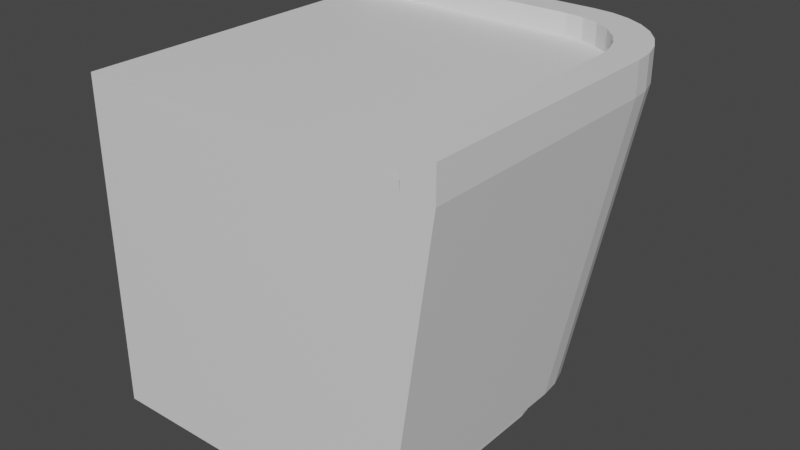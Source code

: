 # Source: c2.blend  (saved by Blender 3.2.14; exported with 4.5.12 LTS)
import bpy
from mathutils import Matrix  # noqa: F401  (used for matrix-valued properties, if any)

bpy.ops.wm.read_factory_settings(use_empty=True)
scene = bpy.context.scene
scene.name = 'Scene'

# ---- collections
col_collection = bpy.data.collections.new('Collection'); scene.collection.children.link(col_collection)

# ---- materials (node trees are filled in below, after node groups)
mat_desk2 = bpy.data.materials.new('Desk2')
mat_desk2.use_transparent_shadow = False
mat_desk1 = bpy.data.materials.new('Desk1')
mat_desk1.alpha_threshold = 0.0
mat_desk1.use_transparent_shadow = False
mat_desk1.line_color = (0.0, 0.0, 0.0, 1.0)
mat_desk3 = bpy.data.materials.new('Desk3')
mat_desk3.alpha_threshold = 0.0
mat_desk3.use_transparent_shadow = False
mat_desk3.line_color = (0.0, 0.0, 0.0, 1.0)

# ---- material node trees
mat_desk2.use_nodes = True; mat_desk2.node_tree.nodes.clear()
_N = mat_desk2.node_tree.nodes; _L = mat_desk2.node_tree.links
n0 = _N.new('ShaderNodeBsdfPrincipled'); n0.name = 'Principled BSDF'; n0.location = (10, 300)
n0.distribution = 'GGX'
n0.subsurface_method = 'RANDOM_WALK_SKIN'
n0.inputs[3].default_value = 1.45
n0.inputs[27].default_value = (0.0, 0.0, 0.0, 1.0)
n0.inputs[28].default_value = 1.0
n1 = _N.new('ShaderNodeOutputMaterial'); n1.name = 'Material Output'; n1.location = (300, 300)
_L.new(n0.outputs[0], n1.inputs[0])
n1.is_active_output = True
mat_desk1.use_nodes = True; mat_desk1.node_tree.nodes.clear()
_N = mat_desk1.node_tree.nodes; _L = mat_desk1.node_tree.links
n0 = _N.new('ShaderNodeOutputMaterial'); n0.name = 'Material Output'; n0.location = (300, 300)
n1 = _N.new('ShaderNodeBsdfPrincipled'); n1.name = 'Principled BSDF'; n1.location = (10, 300)
n1.distribution = 'GGX'
n1.subsurface_method = 'RANDOM_WALK_SKIN'
n1.inputs[2].default_value = 0.4
n1.inputs[3].default_value = 1.45
n1.inputs[27].default_value = (0.0, 0.0, 0.0, 1.0)
n1.inputs[28].default_value = 1.0
_L.new(n1.outputs[0], n0.inputs[0])
n0.is_active_output = True
mat_desk3.use_nodes = True; mat_desk3.node_tree.nodes.clear()
_N = mat_desk3.node_tree.nodes; _L = mat_desk3.node_tree.links
n0 = _N.new('ShaderNodeOutputMaterial'); n0.name = 'Material Output'; n0.location = (300, 300)
n1 = _N.new('ShaderNodeBsdfPrincipled'); n1.name = 'Principled BSDF'; n1.location = (10, 300)
n1.distribution = 'GGX'
n1.subsurface_method = 'RANDOM_WALK_SKIN'
n1.inputs[2].default_value = 0.4
n1.inputs[3].default_value = 1.45
n1.inputs[27].default_value = (0.0, 0.0, 0.0, 1.0)
n1.inputs[28].default_value = 1.0
_L.new(n1.outputs[0], n0.inputs[0])
n0.is_active_output = True

# ---- world
world_world = bpy.data.worlds.new('World'); scene.world = world_world
world_world.use_nodes = True; world_world.node_tree.nodes.clear()
_N = world_world.node_tree.nodes; _L = world_world.node_tree.links
n0 = _N.new('ShaderNodeOutputWorld'); n0.name = 'World Output'; n0.location = (300, 300)
n1 = _N.new('ShaderNodeBackground'); n1.name = 'Background'; n1.location = (10, 300)
n1.inputs[0].default_value = (0.05088, 0.05088, 0.05088, 1.0)
_L.new(n1.outputs[0], n0.inputs[0])
n0.is_active_output = True
world_world.color = (0.05088, 0.05088, 0.05088)
world_world.use_sun_shadow = False
world_world.sun_shadow_jitter_overblur = 0.0

# ---- meshes
me_cube_003 = bpy.data.meshes.new('Cube.003')
me_cube_003.from_pydata([(1.0, 1.275, 2.025), (1.0, -1.0, 2.025), (-1.276, -1.0, 2.025), (-1.095, -1.0, 2.025), (-0.616, 1.275, 2.025), (1.0, 1.082, 2.025), (-1.276, 0.6024, 2.025), (-1.095, -1.0, 2.227), (-1.276, -1.0, 2.227), (-0.616, 1.275, 2.227), (1.0, 1.275, 2.227), (-1.276, 0.6024, 2.227), (1.0, 1.082, 2.227), (-0.5719, 1.082, 2.025), (-1.095, 0.5583, 2.025), (-0.6884, 1.069, 2.025), (-0.799, 1.03, 2.025), (-0.8983, 0.9677, 2.025), (-0.9812, 0.8848, 2.025), (-1.044, 0.7855, 2.025), (-1.082, 0.6749, 2.025), (-1.095, 0.5583, 2.227), (-0.5719, 1.082, 2.227), (-1.082, 0.6749, 2.227), (-1.044, 0.7855, 2.227), (-0.9812, 0.8848, 2.227), (-0.8983, 0.9677, 2.227), (-0.799, 1.03, 2.227), (-0.6884, 1.069, 2.227), (-1.276, 0.63, 2.025), (-0.6314, 1.275, 2.025), (-1.264, 0.7558, 2.025), (-1.227, 0.8768, 2.025), (-1.168, 0.9883, 2.025), (-1.088, 1.086, 2.025), (-0.9898, 1.166, 2.025), (-0.8783, 1.226, 2.025), (-0.7573, 1.263, 2.025), (-0.6314, 1.275, 2.227), (-1.276, 0.63, 2.227), (-0.7573, 1.263, 2.227), (-0.8783, 1.226, 2.227), (-0.9898, 1.166, 2.227), (-1.088, 1.086, 2.227), (-1.168, 0.9883, 2.227), (-1.227, 0.8768, 2.227), (-1.264, 0.7558, 2.227), (1.0, -1.0, 2.093), (-1.095, -1.0, 2.093), (1.0, 1.086, 2.093), (-0.6884, 1.073, 2.093), (-0.5719, 1.086, 2.093), (-0.799, 1.034, 2.093), (-0.8983, 0.9718, 2.093), (-0.9812, 0.8889, 2.093), (-1.044, 0.7896, 2.093), (-1.082, 0.679, 2.093), (-1.095, 0.5625, 2.093)], [], [(29, 6, 11, 39), (13, 5, 12, 22), (4, 30, 38, 9), (5, 0, 10, 12), (6, 2, 8, 11), (9, 38, 40, 41, 42, 43, 44, 45, 46, 39, 11), (10, 9, 22, 12), (5, 13, 51, 49), (0, 4, 9, 10), (7, 21, 11, 8), (2, 3, 7, 8), (21, 23, 24, 25, 26, 27, 28, 22, 9, 11), (13, 22, 28, 15), (15, 28, 27, 16), (16, 27, 26, 17), (17, 26, 25, 18), (18, 25, 24, 19), (19, 24, 23, 20), (20, 23, 21, 14), (3, 14, 21, 7), (38, 30, 37, 40), (40, 37, 36, 41), (41, 36, 35, 42), (42, 35, 34, 43), (43, 34, 33, 44), (44, 33, 32, 45), (45, 32, 31, 46), (46, 31, 29, 39), (49, 51, 50, 52, 53, 54, 55, 56, 57, 48, 47), (13, 15, 50, 51), (17, 18, 54, 53), (19, 20, 56, 55), (3, 1, 47, 48), (14, 3, 48, 57), (16, 17, 53, 52), (18, 19, 55, 54), (1, 5, 49, 47), (20, 14, 57, 56), (15, 16, 52, 50)])
_uv = me_cube_003.uv_layers.new(name='UVMap')
_uv.uv.foreach_set('vector', [0.9523, 0.6169, 0.9523, 0.6234, 0.9039, 0.6233, 0.9039, 0.6169, 0.9039, 0.4735, 0.9039, 0.7405, 0.8555, 0.7405, 0.8555, 0.4735, 0.9523, 0.3798, 0.9523, 0.3834, 0.9039, 0.3836, 0.9039, 0.38, 0.9039, 0.7405, 0.9039, 0.7733, 0.8555, 0.7733, 0.8555, 0.7405, 0.9523, 0.6234, 0.9526, 1.0, 0.9042, 1.0, 0.9039, 0.6233, 0.04766, 0.4979, 0.04504, 0.4952, 0.02584, 0.4717, 0.01161, 0.4448, 0.00288, 0.4157, 0.0, 0.3855, 0.003076, 0.3553, 0.01199, 0.3262, 0.0264, 0.2995, 0.04575, 0.2761, 0.05045, 0.2714, 0.3213, 0.7733, 0.04766, 0.4979, 0.08803, 0.4727, 0.3542, 0.7406, 0.3715, 0.5037, 0.3706, 0.8731, 0.3542, 0.873, 0.3552, 0.5035, 0.9532, 0.0, 0.9523, 0.3798, 0.9039, 0.38, 0.9048, 0.0001508, 0.3542, 0.03085, 0.08861, 0.2948, 0.05045, 0.2714, 0.3236, 0.0, 0.9039, 0.0, 0.9039, 0.03075, 0.8555, 0.03075, 0.8555, 0.0, 0.08861, 0.2948, 0.07097, 0.3167, 0.05866, 0.3421, 0.05231, 0.3695, 0.05221, 0.3977, 0.0584, 0.4252, 0.07054, 0.4506, 0.08803, 0.4727, 0.04766, 0.4979, 0.05045, 0.2714, 0.9039, 0.4735, 0.8555, 0.4735, 0.8555, 0.4514, 0.9039, 0.4514, 0.9039, 0.4514, 0.8555, 0.4514, 0.8555, 0.4261, 0.9039, 0.4261, 0.9039, 0.4261, 0.8555, 0.4261, 0.8555, 0.3986, 0.9039, 0.3986, 0.9039, 0.3986, 0.8555, 0.3986, 0.8555, 0.3704, 0.9039, 0.3704, 0.9039, 0.3704, 0.8555, 0.3704, 0.8555, 0.3429, 0.9039, 0.3429, 0.9039, 0.3429, 0.8555, 0.3429, 0.8555, 0.3176, 0.9039, 0.3176, 0.9039, 0.3176, 0.8555, 0.3176, 0.8555, 0.2955, 0.9039, 0.2955, 0.9039, 0.03075, 0.9039, 0.2955, 0.8555, 0.2955, 0.8555, 0.03075, 0.9039, 0.3836, 0.9523, 0.3834, 0.9523, 0.4136, 0.9039, 0.4138, 0.9039, 0.4138, 0.9523, 0.4136, 0.9525, 0.4439, 0.9041, 0.4441, 0.9041, 0.4441, 0.9525, 0.4439, 0.9528, 0.4731, 0.9044, 0.4732, 0.9044, 0.4732, 0.9528, 0.4731, 0.9532, 0.5001, 0.9048, 0.5002, 0.9042, 0.5002, 0.9526, 0.5003, 0.9524, 0.5273, 0.904, 0.5272, 0.904, 0.5272, 0.9524, 0.5273, 0.9524, 0.5564, 0.904, 0.5564, 0.904, 0.5564, 0.9524, 0.5564, 0.9523, 0.5867, 0.9039, 0.5867, 0.9039, 0.5867, 0.9523, 0.5867, 0.9523, 0.6169, 0.9039, 0.6169, 0.8555, 0.0, 0.8555, 0.3777, 0.8523, 0.4057, 0.843, 0.4323, 0.8281, 0.4561, 0.8081, 0.4761, 0.7843, 0.4911, 0.7577, 0.5004, 0.7297, 0.5035, 0.3542, 0.5035, 0.3542, 0.0, 0.3706, 0.8731, 0.3706, 0.9012, 0.3543, 0.901, 0.3542, 0.873, 0.3711, 0.9556, 0.3715, 0.9792, 0.3552, 0.979, 0.3548, 0.9554, 0.3879, 0.531, 0.3878, 0.5589, 0.3715, 0.5579, 0.3716, 0.53, 0.9532, 0.7105, 0.9532, 0.3544, 0.9695, 0.3544, 0.9695, 0.7105, 0.3878, 0.5869, 0.388, 0.9532, 0.3717, 0.9532, 0.3715, 0.586, 0.3707, 0.9291, 0.3711, 0.9556, 0.3548, 0.9554, 0.3544, 0.9289, 0.388, 0.5045, 0.3879, 0.531, 0.3716, 0.53, 0.3717, 0.5035, 0.9532, 0.3544, 0.9532, 0.0007001, 0.9695, 0.0, 0.9695, 0.3544, 0.3878, 0.5589, 0.3878, 0.5869, 0.3715, 0.586, 0.3715, 0.5579, 0.3706, 0.9012, 0.3707, 0.9291, 0.3544, 0.9289, 0.3543, 0.901])
me_cube_003.materials.append(mat_desk2)
me_cube_003.use_mirror_vertex_groups = False
me_cube_003.update()
me_cube_001 = bpy.data.meshes.new('Cube.001')
me_cube_001.from_pydata([(1.0, 1.275, 2.025), (1.0, -1.0, 2.025), (-1.276, -1.0, 2.025), (-1.095, -1.0, 2.025), (-0.616, 1.275, 2.025), (1.0, 1.082, 2.025), (-1.276, 0.6024, 2.025), (-1.276, 0.63, 2.025), (-0.6314, 1.275, 2.025), (-1.264, 0.7558, 2.025), (-1.227, 0.8768, 2.025), (-1.168, 0.9883, 2.025), (-1.088, 1.086, 2.025), (-0.9898, 1.166, 2.025), (-0.8783, 1.226, 2.025), (-0.7573, 1.263, 2.025), (1.0, 1.021, 0.224), (-1.027, -1.0, 0.224), (-0.367, 1.021, 0.224), (-0.3777, -1.0, 0.224), (-1.027, 0.3481, 0.224), (-0.3824, 1.021, 0.224), (-0.5083, 1.008, 0.224), (-0.6293, 0.9715, 0.224), (-0.7408, 0.9119, 0.224), (-0.8385, 0.8317, 0.224), (-0.9187, 0.7339, 0.224), (-0.9784, 0.6224, 0.224), (-1.015, 0.5014, 0.224), (-1.027, 0.3756, 0.224), (1.0, 0.9143, 0.224), (1.0, -1.0, 0.224), (-0.367, 0.9143, 0.224), (-0.9212, 0.2418, 0.224), (1.0, 0.8276, 0.224), (-0.3824, 0.9143, 0.224), (-0.9212, -1.0, 0.224), (-0.4574, 0.9019, 0.224), (-0.5553, 0.8652, 0.224), (-0.6639, 0.8056, 0.224), (-0.7491, 0.7254, 0.224), (-0.8312, 0.6277, 0.224), (-0.8721, 0.5161, 0.224), (-0.9088, 0.3951, 0.224), (-0.9212, 0.2693, 0.224)], [], [(19, 3, 2, 17), (34, 5, 1, 31), (18, 4, 0, 16), (31, 1, 3, 19), (17, 2, 6, 20), (16, 0, 5, 34), (20, 6, 7, 29), (21, 8, 4, 18), (35, 21, 18, 32), (9, 28, 29, 7), (10, 27, 28, 9), (11, 26, 27, 10), (12, 25, 26, 11), (13, 24, 25, 12), (14, 23, 24, 13), (15, 22, 23, 14), (8, 21, 22, 15), (33, 20, 29, 44), (30, 16, 34), (36, 17, 20, 33), (32, 18, 16, 30), (19, 17, 36), (28, 43, 44, 29), (27, 42, 43, 28), (26, 41, 42, 27), (25, 40, 41, 26), (24, 39, 40, 25), (23, 38, 39, 24), (22, 37, 38, 23), (21, 35, 37, 22)])
_uv = me_cube_001.uv_layers.new(name='UVMap')
_uv.uv.foreach_set('vector', [0.0, 0.2529, 0.3307, 0.3847, 0.3307, 0.4179, 0.0, 0.3722, 0.3307, 0.08213, 0.6614, 0.03544, 0.6614, 0.4176, 0.3307, 0.4176, 0.6654, 0.669, 0.3308, 0.7098, 0.3357, 0.4176, 0.6695, 0.4218, 2.98e-08, 7.093e-06, 0.3307, 0.0, 0.3307, 0.3847, 0.0, 0.2529, 1.0, 0.379, 0.6663, 0.3832, 0.6615, 0.09343, 0.996, 0.1353, 0.3307, 0.0467, 0.6614, 0.0, 0.6614, 0.03544, 0.3307, 0.08213, 0.996, 0.1353, 0.6615, 0.09343, 0.6614, 0.08845, 0.9959, 0.1303, 0.6653, 0.6718, 0.3307, 0.7126, 0.3308, 0.7098, 0.6654, 0.669, 0.7162, 0.6149, 0.7021, 0.6015, 0.704, 0.5994, 0.7182, 0.6129, 0.6614, 0.06531, 0.9959, 0.1072, 0.9959, 0.1303, 0.6614, 0.08845, 0.6621, 0.04227, 0.9966, 0.08414, 0.9959, 0.1072, 0.6614, 0.06531, 0.6635, 0.02022, 0.998, 0.06208, 0.9966, 0.08414, 0.6621, 0.04227, 0.6655, 0.0, 1.0, 0.04187, 0.998, 0.06208, 0.6635, 0.02022, 0.3328, 0.7808, 0.6674, 0.74, 0.6695, 0.7602, 0.3349, 0.801, 0.3314, 0.7588, 0.666, 0.718, 0.6674, 0.74, 0.3328, 0.7808, 0.3307, 0.7357, 0.6653, 0.6949, 0.666, 0.718, 0.3314, 0.7588, 0.3307, 0.7126, 0.6653, 0.6718, 0.6653, 0.6949, 0.3307, 0.7357, 0.7375, 0.7717, 0.7099, 0.7724, 0.7063, 0.7689, 0.7338, 0.7682, 0.8911, 0.4311, 0.877, 0.4176, 0.9027, 0.4421, 0.9027, 0.9288, 0.8892, 0.9429, 0.7099, 0.7724, 0.7375, 0.7717, 0.7182, 0.6129, 0.704, 0.5994, 0.877, 0.4176, 0.8911, 0.4311, 0.0, 0.4179, 0.0, 0.4179, 0.0, 0.4179, 0.6911, 0.7513, 0.7187, 0.7506, 0.7338, 0.7682, 0.7063, 0.7689, 0.6796, 0.7311, 0.7072, 0.7304, 0.7187, 0.7506, 0.6911, 0.7513, 0.6724, 0.7091, 0.6976, 0.7109, 0.7072, 0.7304, 0.6796, 0.7311, 0.6695, 0.6861, 0.695, 0.6876, 0.6976, 0.7109, 0.6724, 0.7091, 0.6712, 0.6629, 0.6951, 0.6661, 0.695, 0.6876, 0.6695, 0.6861, 0.6774, 0.6405, 0.7009, 0.6441, 0.6951, 0.6661, 0.6712, 0.6629, 0.6878, 0.6198, 0.7084, 0.6265, 0.7009, 0.6441, 0.6774, 0.6405, 0.7021, 0.6015, 0.7162, 0.6149, 0.7084, 0.6265, 0.6878, 0.6198])
me_cube_001.materials.append(mat_desk1)
me_cube_001.use_mirror_vertex_groups = False
me_cube_001.update()
me_cube_002 = bpy.data.meshes.new('Cube.002')
me_cube_002.from_pydata([(1.0, 0.8937, 0.02546), (1.0, -1.0, 0.02546), (-0.8937, -1.0, 0.02546), (-0.3395, 0.8937, 0.02546), (-0.2986, -1.0, 0.02546), (-0.3395, 0.3275, 0.02546), (1.0, 0.807, 0.02546), (-0.8937, 0.2212, 0.02546), (-0.8937, 0.2487, 0.02546), (-0.355, 0.8937, 0.02546), (-0.8813, 0.3745, 0.02546), (-0.8446, 0.4955, 0.02546), (-0.8037, 0.6071, 0.02546), (-0.7216, 0.7048, 0.02546), (-0.6365, 0.785, 0.02546), (-0.5278, 0.8446, 0.02546), (-0.4299, 0.8813, 0.02546), (-0.3777, -1.0, 0.224), (1.0, 0.9143, 0.224), (1.0, -1.0, 0.224), (-0.367, 0.9143, 0.224), (-0.9212, 0.2418, 0.224), (1.0, 0.8276, 0.224), (-0.3824, 0.9143, 0.224), (-0.9212, -1.0, 0.224), (-0.4574, 0.9019, 0.224), (-0.5553, 0.8652, 0.224), (-0.6639, 0.8056, 0.224), (-0.7491, 0.7254, 0.224), (-0.8312, 0.6277, 0.224), (-0.8721, 0.5161, 0.224), (-0.9088, 0.3951, 0.224), (-0.9212, 0.2693, 0.224)], [], [(5, 6, 1, 4), (8, 10, 11, 12, 13, 14, 15, 16, 9, 3, 5, 7), (7, 5, 4, 2), (3, 0, 6, 5), (23, 9, 16, 25), (25, 16, 15, 26), (26, 15, 14, 27), (27, 14, 13, 28), (28, 13, 12, 29), (29, 12, 11, 30), (30, 11, 10, 31), (31, 10, 8, 32), (4, 17, 24, 2), (6, 22, 19, 1), (3, 20, 18, 0), (1, 19, 17, 4), (2, 24, 21, 7), (0, 18, 22, 6), (7, 21, 32, 8), (9, 23, 20, 3)])
_uv = me_cube_002.uv_layers.new(name='UVMap')
_uv.uv.foreach_set('vector', [0.203, 0.2075, 0.6938, 0.03179, 0.6938, 0.6938, 0.218, 0.6938, 0.0, 0.2363, 0.004541, 0.1902, 0.01799, 0.1459, 0.03296, 0.105, 0.06305, 0.06921, 0.09424, 0.03983, 0.134, 0.01799, 0.1699, 0.004541, 0.1974, 0.0, 0.203, 0.0, 0.203, 0.2075, 0.0, 0.2464, 0.0, 0.2464, 0.203, 0.2075, 0.218, 0.6938, 0.0, 0.6938, 0.203, 0.0, 0.6938, 5.96e-08, 0.6938, 0.03179, 0.203, 0.2075, 0.6938, 0.4961, 0.767, 0.4869, 0.7672, 0.5147, 0.694, 0.5239, 0.694, 0.5239, 0.7672, 0.5147, 0.7684, 0.5525, 0.6952, 0.5617, 0.6952, 0.5617, 0.7684, 0.5525, 0.7707, 0.5959, 0.6974, 0.6051, 0.6974, 0.6051, 0.7707, 0.5959, 0.774, 0.6323, 0.7008, 0.6416, 0.8537, 0.0, 0.9272, 0.006509, 0.9233, 0.04635, 0.8497, 0.03984, 0.8497, 0.03984, 0.9233, 0.04635, 0.9217, 0.08896, 0.8481, 0.08245, 0.8481, 0.08245, 0.9217, 0.08896, 0.9203, 0.1348, 0.8468, 0.1283, 0.8468, 0.1283, 0.9203, 0.1348, 0.9203, 0.181, 0.8468, 0.1745, 0.8468, 0.2281, 0.774, 0.1991, 0.774, 0.0, 0.8468, 0.01006, 0.9272, 0.03934, 1.0, 0.03179, 1.0, 0.7013, 0.9272, 0.7013, 0.7671, 0.4813, 0.6938, 0.4905, 0.7009, 0.0, 0.774, 0.0006373, 0.8468, 0.7038, 0.774, 0.7038, 0.774, 0.1991, 0.8468, 0.2281, 0.9272, 0.6336, 0.8538, 0.6345, 0.8469, 0.1845, 0.9205, 0.191, 0.9272, 0.00755, 1.0, 0.0, 1.0, 0.03179, 0.9272, 0.03934, 0.9205, 0.191, 0.8469, 0.1845, 0.8468, 0.1745, 0.9203, 0.181, 0.767, 0.4869, 0.6938, 0.4961, 0.6938, 0.4905, 0.7671, 0.4813])
me_cube_002.materials.append(mat_desk3)
me_cube_002.use_mirror_vertex_groups = False
me_cube_002.update()

# ---- objects
ob_top = bpy.data.objects.new('Top', me_cube_003)
ob_middle = bpy.data.objects.new('Middle', me_cube_001)
ob_bottom = bpy.data.objects.new('Bottom', me_cube_002)

# ---- transforms, parenting, visibility, modifiers, constraints
ob_top.location = (0.0, 0.0, 0.0)
ob_top.rotation_euler = (0.0, -0.0, -1.571)
ob_top.lock_rotations_4d = False
ob_top.empty_display_type = 'ARROWS'
ob_top.lineart.crease_threshold = 0.0
ob_middle.location = (0.0, 0.0, 0.0)
ob_middle.rotation_euler = (0.0, -0.0, -1.571)
ob_middle.lock_rotations_4d = False
ob_middle.empty_display_type = 'ARROWS'
ob_middle.lineart.crease_threshold = 0.0
ob_bottom.location = (0.0, 0.0, 0.0)
ob_bottom.rotation_euler = (0.0, -0.0, -1.571)
ob_bottom.lock_rotations_4d = False
ob_bottom.empty_display_type = 'ARROWS'
ob_bottom.lineart.crease_threshold = 0.0

# ---- collection membership
col_collection.objects.link(ob_top)
col_collection.objects.link(ob_middle)
col_collection.objects.link(ob_bottom)

# ---- scene / render settings (as saved in the file)
scene.frame_start = 1; scene.frame_end = 250; scene.frame_set(1)
scene.render.engine = 'BLENDER_EEVEE_NEXT'
scene.cycles.sampling_pattern = 'TABULATED_SOBOL'
scene.cycles.use_light_tree = False
scene.view_settings.view_transform = 'Filmic'
bpy.context.view_layer.update()

# ---- added for rendering (the .blend has no active camera and no usable light): camera, sun
cam_auto = bpy.data.cameras.new('AutoCamera')
cam_auto.lens = 50.0
cam_auto.sensor_width = 36.0
cam_auto.clip_end = 1000.0
ob_auto_camera = bpy.data.objects.new('AutoCamera', cam_auto)
scene.collection.objects.link(ob_auto_camera)
ob_auto_camera.location = (3.74519, -4.19101, 4.01235)
ob_auto_camera.rotation_euler = (1.09748, -7.21219e-08, 0.694738)
scene.camera = ob_auto_camera
light_auto_sun = bpy.data.lights.new('AutoSun', 'SUN')
light_auto_sun.energy = 3.0
light_auto_sun.angle = 0.0523599
ob_auto_sun = bpy.data.objects.new('AutoSun', light_auto_sun)
scene.collection.objects.link(ob_auto_sun)
ob_auto_sun.rotation_euler = (0.872665, 0.174533, 0.523599)
bpy.context.view_layer.update()
